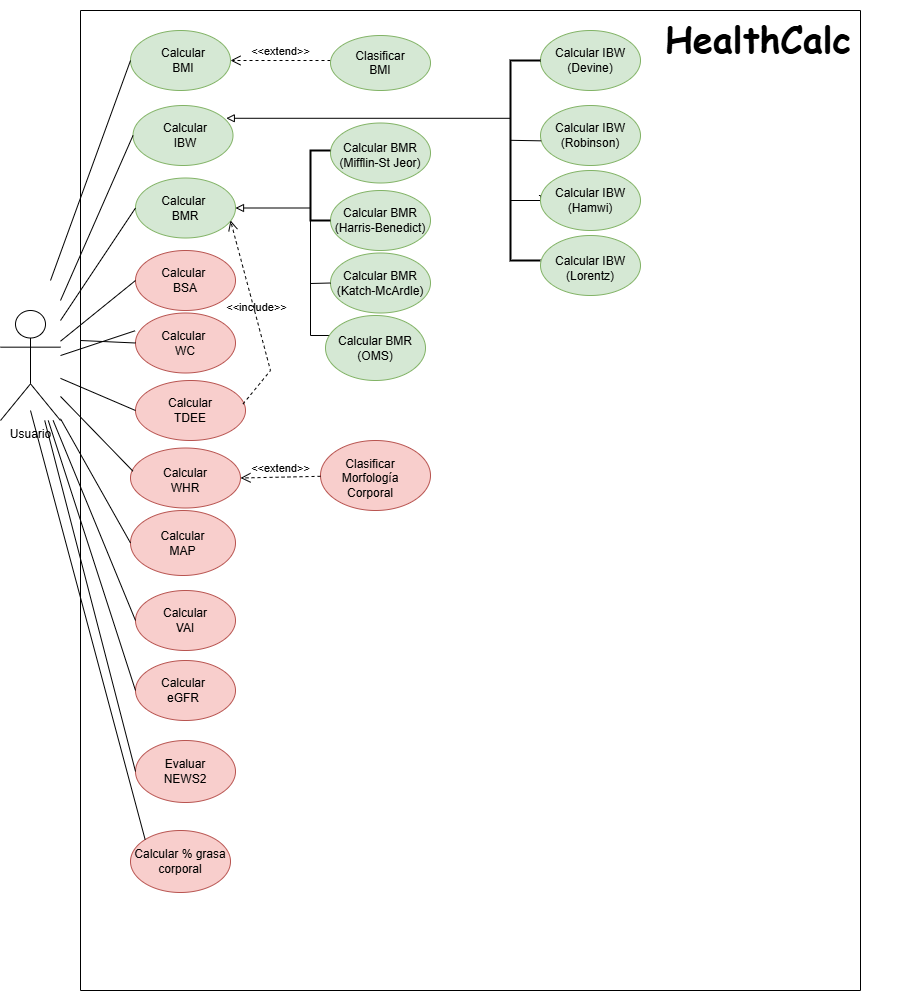

The diagram above was exported from draw.io. Its source (the exported page's mxGraphModel, read from the mxfile embedded in the PNG):
<mxGraphModel dx="362" dy="323" grid="1" gridSize="10" guides="1" tooltips="1" connect="1" arrows="1" fold="1" page="1" pageScale="1" pageWidth="827" pageHeight="1169" math="0" shadow="0">
  <root>
    <mxCell id="0" />
    <mxCell id="1" parent="0" />
    <mxCell id="QF0nsy3oKfiAbDHe18qP-1" value="Usuario" style="shape=umlActor;verticalLabelPosition=bottom;verticalAlign=top;html=1;outlineConnect=0;" parent="1" vertex="1">
      <mxGeometry x="50" y="440" width="60" height="110" as="geometry" />
    </mxCell>
    <mxCell id="B36jQPKhvpsefkUuCeqe-2" value="" style="swimlane;startSize=0;" parent="1" vertex="1">
      <mxGeometry x="130" y="140" width="780" height="980" as="geometry" />
    </mxCell>
    <mxCell id="QF0nsy3oKfiAbDHe18qP-2" value="" style="ellipse;whiteSpace=wrap;html=1;fillColor=#d5e8d4;strokeColor=#82b366;" parent="B36jQPKhvpsefkUuCeqe-2" vertex="1">
      <mxGeometry x="50" y="20" width="100" height="60" as="geometry" />
    </mxCell>
    <mxCell id="QF0nsy3oKfiAbDHe18qP-3" value="Calcular BMI" style="text;html=1;whiteSpace=wrap;strokeColor=none;fillColor=none;align=center;verticalAlign=middle;rounded=0;" parent="B36jQPKhvpsefkUuCeqe-2" vertex="1">
      <mxGeometry x="72.5" y="35" width="60" height="30" as="geometry" />
    </mxCell>
    <mxCell id="B36jQPKhvpsefkUuCeqe-7" value="" style="ellipse;whiteSpace=wrap;html=1;fillColor=#d5e8d4;strokeColor=#82b366;" parent="B36jQPKhvpsefkUuCeqe-2" vertex="1">
      <mxGeometry x="52.5" y="95" width="100" height="60" as="geometry" />
    </mxCell>
    <mxCell id="B36jQPKhvpsefkUuCeqe-12" value="" style="ellipse;whiteSpace=wrap;html=1;fillColor=#d5e8d4;strokeColor=#82b366;" parent="B36jQPKhvpsefkUuCeqe-2" vertex="1">
      <mxGeometry x="55" y="167.5" width="100" height="60" as="geometry" />
    </mxCell>
    <mxCell id="B36jQPKhvpsefkUuCeqe-20" value="Calcular IBW" style="text;html=1;whiteSpace=wrap;strokeColor=none;fillColor=none;align=center;verticalAlign=middle;rounded=0;" parent="B36jQPKhvpsefkUuCeqe-2" vertex="1">
      <mxGeometry x="75" y="110" width="60" height="30" as="geometry" />
    </mxCell>
    <mxCell id="B36jQPKhvpsefkUuCeqe-28" value="Calcular&amp;nbsp;&lt;div&gt;BMR&lt;/div&gt;" style="text;html=1;whiteSpace=wrap;strokeColor=none;fillColor=none;align=center;verticalAlign=middle;rounded=0;" parent="B36jQPKhvpsefkUuCeqe-2" vertex="1">
      <mxGeometry x="75" y="180" width="60" height="35" as="geometry" />
    </mxCell>
    <mxCell id="QF0nsy3oKfiAbDHe18qP-6" value="" style="ellipse;whiteSpace=wrap;html=1;fillColor=#f8cecc;strokeColor=#b85450;" parent="B36jQPKhvpsefkUuCeqe-2" vertex="1">
      <mxGeometry x="50" y="437.5" width="110" height="60" as="geometry" />
    </mxCell>
    <mxCell id="QF0nsy3oKfiAbDHe18qP-7" value="Calcular WHR" style="text;html=1;whiteSpace=wrap;strokeColor=none;fillColor=none;align=center;verticalAlign=middle;rounded=0;" parent="B36jQPKhvpsefkUuCeqe-2" vertex="1">
      <mxGeometry x="75" y="455" width="60" height="30" as="geometry" />
    </mxCell>
    <mxCell id="B36jQPKhvpsefkUuCeqe-31" value="" style="ellipse;whiteSpace=wrap;html=1;fillColor=#f8cecc;strokeColor=#b85450;" parent="B36jQPKhvpsefkUuCeqe-2" vertex="1">
      <mxGeometry x="55" y="240" width="100" height="60" as="geometry" />
    </mxCell>
    <mxCell id="B36jQPKhvpsefkUuCeqe-32" value="" style="ellipse;whiteSpace=wrap;html=1;fillColor=#f8cecc;strokeColor=#b85450;" parent="B36jQPKhvpsefkUuCeqe-2" vertex="1">
      <mxGeometry x="55" y="302.5" width="100" height="60" as="geometry" />
    </mxCell>
    <mxCell id="B36jQPKhvpsefkUuCeqe-45" value="Calcular&amp;nbsp;&lt;div&gt;BSA&lt;/div&gt;" style="text;html=1;whiteSpace=wrap;strokeColor=none;fillColor=none;align=center;verticalAlign=middle;rounded=0;" parent="B36jQPKhvpsefkUuCeqe-2" vertex="1">
      <mxGeometry x="75" y="252.5" width="60" height="35" as="geometry" />
    </mxCell>
    <mxCell id="B36jQPKhvpsefkUuCeqe-58" value="Calcular&amp;nbsp;&lt;div&gt;WC&lt;/div&gt;" style="text;html=1;whiteSpace=wrap;strokeColor=none;fillColor=none;align=center;verticalAlign=middle;rounded=0;" parent="B36jQPKhvpsefkUuCeqe-2" vertex="1">
      <mxGeometry x="75" y="315" width="60" height="35" as="geometry" />
    </mxCell>
    <mxCell id="QF0nsy3oKfiAbDHe18qP-9" value="" style="ellipse;whiteSpace=wrap;html=1;fillColor=#f8cecc;strokeColor=#b85450;" parent="B36jQPKhvpsefkUuCeqe-2" vertex="1">
      <mxGeometry x="55" y="370" width="110" height="60" as="geometry" />
    </mxCell>
    <mxCell id="QF0nsy3oKfiAbDHe18qP-10" value="Calcular TDEE" style="text;html=1;whiteSpace=wrap;strokeColor=none;fillColor=none;align=center;verticalAlign=middle;rounded=0;" parent="B36jQPKhvpsefkUuCeqe-2" vertex="1">
      <mxGeometry x="80" y="385" width="60" height="30" as="geometry" />
    </mxCell>
    <mxCell id="QF0nsy3oKfiAbDHe18qP-11" value="" style="ellipse;whiteSpace=wrap;html=1;fillColor=#f8cecc;strokeColor=#b85450;" parent="B36jQPKhvpsefkUuCeqe-2" vertex="1">
      <mxGeometry x="50" y="500" width="105" height="65" as="geometry" />
    </mxCell>
    <mxCell id="QF0nsy3oKfiAbDHe18qP-12" value="Calcular MAP" style="text;html=1;whiteSpace=wrap;strokeColor=none;fillColor=none;align=center;verticalAlign=middle;rounded=0;" parent="B36jQPKhvpsefkUuCeqe-2" vertex="1">
      <mxGeometry x="75" y="515" width="55" height="35" as="geometry" />
    </mxCell>
    <mxCell id="QF0nsy3oKfiAbDHe18qP-13" value="" style="ellipse;whiteSpace=wrap;html=1;fillColor=#f8cecc;strokeColor=#b85450;" parent="B36jQPKhvpsefkUuCeqe-2" vertex="1">
      <mxGeometry x="55" y="580" width="100" height="60" as="geometry" />
    </mxCell>
    <mxCell id="QF0nsy3oKfiAbDHe18qP-15" value="" style="ellipse;whiteSpace=wrap;html=1;fillColor=#f8cecc;strokeColor=#b85450;" parent="B36jQPKhvpsefkUuCeqe-2" vertex="1">
      <mxGeometry x="55" y="650" width="100" height="60" as="geometry" />
    </mxCell>
    <mxCell id="QF0nsy3oKfiAbDHe18qP-16" value="Calcular eGFR" style="text;html=1;whiteSpace=wrap;strokeColor=none;fillColor=none;align=center;verticalAlign=middle;rounded=0;" parent="B36jQPKhvpsefkUuCeqe-2" vertex="1">
      <mxGeometry x="72.5" y="665" width="60" height="30" as="geometry" />
    </mxCell>
    <mxCell id="QF0nsy3oKfiAbDHe18qP-17" value="" style="ellipse;whiteSpace=wrap;html=1;fillColor=#f8cecc;strokeColor=#b85450;" parent="B36jQPKhvpsefkUuCeqe-2" vertex="1">
      <mxGeometry x="55" y="730" width="100" height="62" as="geometry" />
    </mxCell>
    <mxCell id="QF0nsy3oKfiAbDHe18qP-18" value="Evaluar NEWS2" style="text;html=1;whiteSpace=wrap;strokeColor=none;fillColor=none;align=center;verticalAlign=middle;rounded=0;" parent="B36jQPKhvpsefkUuCeqe-2" vertex="1">
      <mxGeometry x="75" y="746" width="60" height="30" as="geometry" />
    </mxCell>
    <mxCell id="QF0nsy3oKfiAbDHe18qP-14" value="Calcular VAI" style="text;html=1;whiteSpace=wrap;strokeColor=none;fillColor=none;align=center;verticalAlign=middle;rounded=0;" parent="B36jQPKhvpsefkUuCeqe-2" vertex="1">
      <mxGeometry x="75" y="595" width="60" height="30" as="geometry" />
    </mxCell>
    <mxCell id="guzrnGIsJtae7vT1khzO-3" value="&amp;lt;&amp;lt;extend&amp;gt;&amp;gt;" style="endArrow=open;startArrow=none;endFill=0;startFill=0;endSize=8;html=1;verticalAlign=bottom;dashed=1;labelBackgroundColor=none;rounded=0;entryX=1;entryY=0.5;entryDx=0;entryDy=0;" parent="B36jQPKhvpsefkUuCeqe-2" target="QF0nsy3oKfiAbDHe18qP-2" edge="1">
      <mxGeometry width="160" relative="1" as="geometry">
        <mxPoint x="250" y="50" as="sourcePoint" />
        <mxPoint x="320" y="200" as="targetPoint" />
      </mxGeometry>
    </mxCell>
    <mxCell id="QF0nsy3oKfiAbDHe18qP-31" value="" style="ellipse;whiteSpace=wrap;html=1;fillColor=#d5e8d4;strokeColor=#82b366;" parent="B36jQPKhvpsefkUuCeqe-2" vertex="1">
      <mxGeometry x="250" y="25" width="100" height="55" as="geometry" />
    </mxCell>
    <mxCell id="QF0nsy3oKfiAbDHe18qP-33" value="&#10;Clasificar BMI&#10;&#10;" style="text;html=1;whiteSpace=wrap;strokeColor=none;fillColor=none;align=center;verticalAlign=middle;rounded=0;" parent="B36jQPKhvpsefkUuCeqe-2" vertex="1">
      <mxGeometry x="270" y="50" width="60" height="20" as="geometry" />
    </mxCell>
    <mxCell id="QF0nsy3oKfiAbDHe18qP-34" value="" style="ellipse;whiteSpace=wrap;html=1;fillColor=#f8cecc;strokeColor=#b85450;" parent="B36jQPKhvpsefkUuCeqe-2" vertex="1">
      <mxGeometry x="240" y="430" width="110" height="70" as="geometry" />
    </mxCell>
    <mxCell id="QF0nsy3oKfiAbDHe18qP-35" value="Clasificar Morfología Corporal" style="text;html=1;whiteSpace=wrap;strokeColor=none;fillColor=none;align=center;verticalAlign=middle;rounded=0;" parent="B36jQPKhvpsefkUuCeqe-2" vertex="1">
      <mxGeometry x="260" y="452.5" width="60" height="30" as="geometry" />
    </mxCell>
    <mxCell id="QF0nsy3oKfiAbDHe18qP-36" value="&amp;lt;&amp;lt;extend&amp;gt;&amp;gt;" style="endArrow=open;startArrow=none;endFill=0;startFill=0;endSize=8;html=1;verticalAlign=bottom;dashed=1;labelBackgroundColor=none;rounded=0;entryX=1;entryY=0.5;entryDx=0;entryDy=0;" parent="B36jQPKhvpsefkUuCeqe-2" source="QF0nsy3oKfiAbDHe18qP-34" target="QF0nsy3oKfiAbDHe18qP-6" edge="1">
      <mxGeometry width="160" relative="1" as="geometry">
        <mxPoint x="340" y="350" as="sourcePoint" />
        <mxPoint x="245" y="350" as="targetPoint" />
      </mxGeometry>
    </mxCell>
    <mxCell id="guzrnGIsJtae7vT1khzO-7" value="&amp;lt;&amp;lt;include&amp;gt;&amp;gt;" style="endArrow=open;startArrow=none;endFill=0;startFill=0;endSize=8;html=1;verticalAlign=bottom;dashed=1;labelBackgroundColor=none;rounded=0;exitX=0.977;exitY=0.393;exitDx=0;exitDy=0;exitPerimeter=0;" parent="B36jQPKhvpsefkUuCeqe-2" source="QF0nsy3oKfiAbDHe18qP-9" edge="1">
      <mxGeometry width="160" relative="1" as="geometry">
        <Array as="points">
          <mxPoint x="190" y="360" />
        </Array>
        <mxPoint x="150" y="310" as="sourcePoint" />
        <mxPoint x="150" y="210" as="targetPoint" />
      </mxGeometry>
    </mxCell>
    <mxCell id="guzrnGIsJtae7vT1khzO-15" value="" style="endArrow=block;html=1;rounded=0;endFill=0;edgeStyle=orthogonalEdgeStyle;entryX=1;entryY=0.5;entryDx=0;entryDy=0;" parent="B36jQPKhvpsefkUuCeqe-2" target="B36jQPKhvpsefkUuCeqe-12" edge="1">
      <mxGeometry width="50" height="50" relative="1" as="geometry">
        <Array as="points">
          <mxPoint x="230" y="198" />
        </Array>
        <mxPoint x="249.9999999999999" y="325" as="sourcePoint" />
        <mxPoint x="155" y="270" as="targetPoint" />
      </mxGeometry>
    </mxCell>
    <mxCell id="RjHdyQCqyljW8BSPuXYS-1" value="&lt;font style=&quot;font-size: 36px;&quot; face=&quot;Comic Sans MS&quot;&gt;HealthCalc&lt;/font&gt;" style="text;html=1;whiteSpace=wrap;strokeColor=none;fillColor=none;align=center;verticalAlign=middle;rounded=0;fontStyle=1" parent="B36jQPKhvpsefkUuCeqe-2" vertex="1">
      <mxGeometry x="532.5" y="-10" width="290" height="75" as="geometry" />
    </mxCell>
    <mxCell id="guzrnGIsJtae7vT1khzO-85" value="" style="ellipse;whiteSpace=wrap;html=1;fillColor=#d5e8d4;strokeColor=#82b366;" parent="B36jQPKhvpsefkUuCeqe-2" vertex="1">
      <mxGeometry x="250" y="180" width="100" height="60" as="geometry" />
    </mxCell>
    <mxCell id="guzrnGIsJtae7vT1khzO-86" value="" style="ellipse;whiteSpace=wrap;html=1;fillColor=#d5e8d4;strokeColor=#82b366;" parent="B36jQPKhvpsefkUuCeqe-2" vertex="1">
      <mxGeometry x="245" y="305" width="100" height="65" as="geometry" />
    </mxCell>
    <mxCell id="guzrnGIsJtae7vT1khzO-122" value="" style="ellipse;whiteSpace=wrap;html=1;fillColor=#d5e8d4;strokeColor=#82b366;" parent="B36jQPKhvpsefkUuCeqe-2" vertex="1">
      <mxGeometry x="250" y="242.5" width="100" height="60" as="geometry" />
    </mxCell>
    <mxCell id="guzrnGIsJtae7vT1khzO-124" value="" style="ellipse;whiteSpace=wrap;html=1;fillColor=#d5e8d4;strokeColor=#82b366;" parent="B36jQPKhvpsefkUuCeqe-2" vertex="1">
      <mxGeometry x="250" y="112.5" width="100" height="60" as="geometry" />
    </mxCell>
    <mxCell id="guzrnGIsJtae7vT1khzO-17" value="" style="endArrow=none;html=1;rounded=0;exitX=0;exitY=0.5;exitDx=0;exitDy=0;exitPerimeter=0;" parent="B36jQPKhvpsefkUuCeqe-2" edge="1">
      <mxGeometry width="50" height="50" relative="1" as="geometry">
        <mxPoint x="249.9999999999999" y="325" as="sourcePoint" />
        <mxPoint x="250" y="325" as="targetPoint" />
      </mxGeometry>
    </mxCell>
    <mxCell id="guzrnGIsJtae7vT1khzO-163" value="Calcular BMR (Mifflin-St Jeor)" style="text;html=1;whiteSpace=wrap;strokeColor=none;fillColor=none;align=center;verticalAlign=middle;rounded=0;" parent="B36jQPKhvpsefkUuCeqe-2" vertex="1">
      <mxGeometry x="255" y="130" width="90" height="30" as="geometry" />
    </mxCell>
    <mxCell id="guzrnGIsJtae7vT1khzO-203" value="Calcular BMR (Harris-Benedict)" style="text;html=1;whiteSpace=wrap;strokeColor=none;fillColor=none;align=center;verticalAlign=middle;rounded=0;" parent="B36jQPKhvpsefkUuCeqe-2" vertex="1">
      <mxGeometry x="250" y="195" width="100" height="30" as="geometry" />
    </mxCell>
    <mxCell id="guzrnGIsJtae7vT1khzO-204" value="Calcular BMR (Katch-McArdle)" style="text;html=1;whiteSpace=wrap;strokeColor=none;fillColor=none;align=center;verticalAlign=middle;rounded=0;" parent="B36jQPKhvpsefkUuCeqe-2" vertex="1">
      <mxGeometry x="250" y="257.5" width="100" height="30" as="geometry" />
    </mxCell>
    <mxCell id="guzrnGIsJtae7vT1khzO-246" value="Calcular BMR (OMS)" style="text;html=1;whiteSpace=wrap;strokeColor=none;fillColor=none;align=center;verticalAlign=middle;rounded=0;" parent="B36jQPKhvpsefkUuCeqe-2" vertex="1">
      <mxGeometry x="245" y="322.5" width="100" height="30" as="geometry" />
    </mxCell>
    <mxCell id="guzrnGIsJtae7vT1khzO-256" value="" style="strokeWidth=2;html=1;shape=mxgraph.flowchart.annotation_1;align=left;pointerEvents=1;" parent="B36jQPKhvpsefkUuCeqe-2" vertex="1">
      <mxGeometry x="230" y="140" width="20" height="70" as="geometry" />
    </mxCell>
    <mxCell id="guzrnGIsJtae7vT1khzO-257" value="" style="endArrow=block;html=1;rounded=0;endFill=0;edgeStyle=orthogonalEdgeStyle;entryX=0.933;entryY=0.213;entryDx=0;entryDy=0;entryPerimeter=0;exitX=0.948;exitY=0.675;exitDx=0;exitDy=0;exitPerimeter=0;" parent="B36jQPKhvpsefkUuCeqe-2" source="r0JBtEO0RhuYYs-2bQ8I-65" target="B36jQPKhvpsefkUuCeqe-7" edge="1">
      <mxGeometry width="50" height="50" relative="1" as="geometry">
        <Array as="points">
          <mxPoint x="460" y="185" />
          <mxPoint x="460" y="190" />
          <mxPoint x="430" y="190" />
          <mxPoint x="430" y="108" />
        </Array>
        <mxPoint x="460" y="160" as="sourcePoint" />
        <mxPoint x="522.5" y="190" as="targetPoint" />
      </mxGeometry>
    </mxCell>
    <mxCell id="guzrnGIsJtae7vT1khzO-258" value="" style="ellipse;whiteSpace=wrap;html=1;fillColor=#d5e8d4;strokeColor=#82b366;" parent="B36jQPKhvpsefkUuCeqe-2" vertex="1">
      <mxGeometry x="460" y="160" width="100" height="60" as="geometry" />
    </mxCell>
    <mxCell id="guzrnGIsJtae7vT1khzO-259" value="" style="ellipse;whiteSpace=wrap;html=1;fillColor=#d5e8d4;strokeColor=#82b366;" parent="B36jQPKhvpsefkUuCeqe-2" vertex="1">
      <mxGeometry x="460" y="20" width="100" height="60" as="geometry" />
    </mxCell>
    <mxCell id="guzrnGIsJtae7vT1khzO-261" value="Calcular IBW (Devine)" style="text;html=1;whiteSpace=wrap;strokeColor=none;fillColor=none;align=center;verticalAlign=middle;rounded=0;" parent="B36jQPKhvpsefkUuCeqe-2" vertex="1">
      <mxGeometry x="465" y="35" width="90" height="30" as="geometry" />
    </mxCell>
    <mxCell id="guzrnGIsJtae7vT1khzO-263" value="Calcular IBW (Robinson)" style="text;html=1;whiteSpace=wrap;strokeColor=none;fillColor=none;align=center;verticalAlign=middle;rounded=0;" parent="B36jQPKhvpsefkUuCeqe-2" vertex="1">
      <mxGeometry x="465" y="240" width="100" height="30" as="geometry" />
    </mxCell>
    <mxCell id="r0JBtEO0RhuYYs-2bQ8I-60" value="" style="endArrow=none;html=1;rounded=0;entryX=0;entryY=0.5;entryDx=0;entryDy=0;" parent="B36jQPKhvpsefkUuCeqe-2" target="guzrnGIsJtae7vT1khzO-122" edge="1">
      <mxGeometry width="50" height="50" relative="1" as="geometry">
        <Array as="points" />
        <mxPoint x="230" y="273" as="sourcePoint" />
        <mxPoint x="260" y="240" as="targetPoint" />
      </mxGeometry>
    </mxCell>
    <mxCell id="r0JBtEO0RhuYYs-2bQ8I-65" value="" style="strokeWidth=2;html=1;shape=mxgraph.flowchart.annotation_1;align=left;pointerEvents=1;" parent="B36jQPKhvpsefkUuCeqe-2" vertex="1">
      <mxGeometry x="430" y="50" width="30" height="200" as="geometry" />
    </mxCell>
    <mxCell id="r0JBtEO0RhuYYs-2bQ8I-70" value="" style="ellipse;whiteSpace=wrap;html=1;fillColor=#d5e8d4;strokeColor=#82b366;" parent="B36jQPKhvpsefkUuCeqe-2" vertex="1">
      <mxGeometry x="460" y="95" width="100" height="60" as="geometry" />
    </mxCell>
    <mxCell id="r0JBtEO0RhuYYs-2bQ8I-71" value="" style="ellipse;whiteSpace=wrap;html=1;fillColor=#d5e8d4;strokeColor=#82b366;" parent="B36jQPKhvpsefkUuCeqe-2" vertex="1">
      <mxGeometry x="460" y="225" width="100" height="60" as="geometry" />
    </mxCell>
    <mxCell id="r0JBtEO0RhuYYs-2bQ8I-77" value="" style="endArrow=none;html=1;rounded=0;exitX=0.007;exitY=0.589;exitDx=0;exitDy=0;exitPerimeter=0;entryX=0;entryY=0.399;entryDx=0;entryDy=0;entryPerimeter=0;" parent="B36jQPKhvpsefkUuCeqe-2" source="r0JBtEO0RhuYYs-2bQ8I-70" target="r0JBtEO0RhuYYs-2bQ8I-65" edge="1">
      <mxGeometry width="50" height="50" relative="1" as="geometry">
        <mxPoint x="390" y="190" as="sourcePoint" />
        <mxPoint x="440" y="140" as="targetPoint" />
      </mxGeometry>
    </mxCell>
    <mxCell id="r0JBtEO0RhuYYs-2bQ8I-79" value="Calcular IBW (Robinson)" style="text;html=1;whiteSpace=wrap;strokeColor=none;fillColor=none;align=center;verticalAlign=middle;rounded=0;" parent="B36jQPKhvpsefkUuCeqe-2" vertex="1">
      <mxGeometry x="465" y="110" width="90" height="30" as="geometry" />
    </mxCell>
    <mxCell id="r0JBtEO0RhuYYs-2bQ8I-134" value="Calcular IBW (Hamwi)" style="text;html=1;whiteSpace=wrap;strokeColor=none;fillColor=none;align=center;verticalAlign=middle;rounded=0;" parent="B36jQPKhvpsefkUuCeqe-2" vertex="1">
      <mxGeometry x="465" y="170" width="90" height="40" as="geometry" />
    </mxCell>
    <mxCell id="r0JBtEO0RhuYYs-2bQ8I-135" value="Calcular IBW (Lorentz)" style="text;html=1;whiteSpace=wrap;strokeColor=none;fillColor=none;align=center;verticalAlign=middle;rounded=0;" parent="B36jQPKhvpsefkUuCeqe-2" vertex="1">
      <mxGeometry x="465" y="242.5" width="90" height="30" as="geometry" />
    </mxCell>
    <mxCell id="_ULbRWMbE_hsmoHDzu8l-3" value="Calcular % grasa corporal" style="ellipse;whiteSpace=wrap;html=1;fillColor=#f8cecc;strokeColor=#b85450;" parent="B36jQPKhvpsefkUuCeqe-2" vertex="1">
      <mxGeometry x="50" y="820" width="100" height="62" as="geometry" />
    </mxCell>
    <mxCell id="B36jQPKhvpsefkUuCeqe-63" value="" style="endArrow=none;html=1;rounded=0;entryX=0;entryY=0.5;entryDx=0;entryDy=0;" parent="1" target="QF0nsy3oKfiAbDHe18qP-2" edge="1">
      <mxGeometry width="50" height="50" relative="1" as="geometry">
        <mxPoint x="100" y="410" as="sourcePoint" />
        <mxPoint x="460" y="390" as="targetPoint" />
      </mxGeometry>
    </mxCell>
    <mxCell id="B36jQPKhvpsefkUuCeqe-65" value="" style="endArrow=none;html=1;rounded=0;entryX=0;entryY=0.5;entryDx=0;entryDy=0;" parent="1" source="QF0nsy3oKfiAbDHe18qP-1" target="B36jQPKhvpsefkUuCeqe-12" edge="1">
      <mxGeometry width="50" height="50" relative="1" as="geometry">
        <mxPoint x="180" y="290" as="sourcePoint" />
        <mxPoint x="265" y="165" as="targetPoint" />
      </mxGeometry>
    </mxCell>
    <mxCell id="B36jQPKhvpsefkUuCeqe-66" value="" style="endArrow=none;html=1;rounded=0;entryX=0;entryY=0.5;entryDx=0;entryDy=0;" parent="1" source="QF0nsy3oKfiAbDHe18qP-1" target="B36jQPKhvpsefkUuCeqe-31" edge="1">
      <mxGeometry width="50" height="50" relative="1" as="geometry">
        <mxPoint x="180" y="310" as="sourcePoint" />
        <mxPoint x="265" y="238" as="targetPoint" />
      </mxGeometry>
    </mxCell>
    <mxCell id="B36jQPKhvpsefkUuCeqe-67" value="" style="endArrow=none;html=1;rounded=0;entryX=0;entryY=0.5;entryDx=0;entryDy=0;" parent="1" target="B36jQPKhvpsefkUuCeqe-32" edge="1">
      <mxGeometry width="50" height="50" relative="1" as="geometry">
        <mxPoint x="130" y="470" as="sourcePoint" />
        <mxPoint x="265" y="310" as="targetPoint" />
      </mxGeometry>
    </mxCell>
    <mxCell id="QF0nsy3oKfiAbDHe18qP-23" value="" style="endArrow=none;html=1;rounded=0;entryX=-0.004;entryY=0.296;entryDx=0;entryDy=0;entryPerimeter=0;" parent="1" source="QF0nsy3oKfiAbDHe18qP-1" target="B36jQPKhvpsefkUuCeqe-32" edge="1">
      <mxGeometry width="50" height="50" relative="1" as="geometry">
        <mxPoint x="390" y="350" as="sourcePoint" />
        <mxPoint x="440" y="300" as="targetPoint" />
      </mxGeometry>
    </mxCell>
    <mxCell id="QF0nsy3oKfiAbDHe18qP-25" value="" style="endArrow=none;html=1;rounded=0;entryX=0.022;entryY=0.386;entryDx=0;entryDy=0;entryPerimeter=0;" parent="1" source="QF0nsy3oKfiAbDHe18qP-1" target="QF0nsy3oKfiAbDHe18qP-6" edge="1">
      <mxGeometry width="50" height="50" relative="1" as="geometry">
        <mxPoint x="210" y="400" as="sourcePoint" />
        <mxPoint x="265" y="478" as="targetPoint" />
      </mxGeometry>
    </mxCell>
    <mxCell id="QF0nsy3oKfiAbDHe18qP-24" value="" style="endArrow=none;html=1;rounded=0;entryX=0;entryY=0.5;entryDx=0;entryDy=0;" parent="1" source="QF0nsy3oKfiAbDHe18qP-1" target="QF0nsy3oKfiAbDHe18qP-9" edge="1">
      <mxGeometry width="50" height="50" relative="1" as="geometry">
        <mxPoint x="370" y="400" as="sourcePoint" />
        <mxPoint x="425" y="478" as="targetPoint" />
      </mxGeometry>
    </mxCell>
    <mxCell id="QF0nsy3oKfiAbDHe18qP-26" value="" style="endArrow=none;html=1;rounded=0;entryX=0;entryY=0.5;entryDx=0;entryDy=0;" parent="1" source="QF0nsy3oKfiAbDHe18qP-1" target="QF0nsy3oKfiAbDHe18qP-11" edge="1">
      <mxGeometry width="50" height="50" relative="1" as="geometry">
        <mxPoint x="550" y="560" as="sourcePoint" />
        <mxPoint x="605" y="638" as="targetPoint" />
      </mxGeometry>
    </mxCell>
    <mxCell id="QF0nsy3oKfiAbDHe18qP-27" value="" style="endArrow=none;html=1;rounded=0;exitX=0;exitY=0.5;exitDx=0;exitDy=0;" parent="1" source="QF0nsy3oKfiAbDHe18qP-13" target="QF0nsy3oKfiAbDHe18qP-1" edge="1">
      <mxGeometry width="50" height="50" relative="1" as="geometry">
        <mxPoint x="270" y="670" as="sourcePoint" />
        <mxPoint x="325" y="748" as="targetPoint" />
      </mxGeometry>
    </mxCell>
    <mxCell id="QF0nsy3oKfiAbDHe18qP-28" value="" style="endArrow=none;html=1;rounded=0;exitX=0;exitY=0.5;exitDx=0;exitDy=0;" parent="1" source="QF0nsy3oKfiAbDHe18qP-15" target="QF0nsy3oKfiAbDHe18qP-1" edge="1">
      <mxGeometry width="50" height="50" relative="1" as="geometry">
        <mxPoint x="390" y="540" as="sourcePoint" />
        <mxPoint x="120" y="330" as="targetPoint" />
      </mxGeometry>
    </mxCell>
    <mxCell id="QF0nsy3oKfiAbDHe18qP-29" value="" style="endArrow=none;html=1;rounded=0;exitX=0;exitY=0.5;exitDx=0;exitDy=0;" parent="1" source="QF0nsy3oKfiAbDHe18qP-17" target="QF0nsy3oKfiAbDHe18qP-1" edge="1">
      <mxGeometry width="50" height="50" relative="1" as="geometry">
        <mxPoint x="130" y="860" as="sourcePoint" />
        <mxPoint x="120" y="570" as="targetPoint" />
      </mxGeometry>
    </mxCell>
    <mxCell id="QF0nsy3oKfiAbDHe18qP-30" value="" style="endArrow=none;html=1;rounded=0;entryX=0;entryY=0.5;entryDx=0;entryDy=0;" parent="1" target="B36jQPKhvpsefkUuCeqe-7" edge="1">
      <mxGeometry width="50" height="50" relative="1" as="geometry">
        <mxPoint x="110" y="430" as="sourcePoint" />
        <mxPoint x="355" y="180" as="targetPoint" />
      </mxGeometry>
    </mxCell>
    <mxCell id="_ULbRWMbE_hsmoHDzu8l-2" value="" style="endArrow=none;html=1;rounded=0;exitX=0;exitY=0;exitDx=0;exitDy=0;" parent="1" source="_ULbRWMbE_hsmoHDzu8l-3" edge="1">
      <mxGeometry width="50" height="50" relative="1" as="geometry">
        <mxPoint x="160" y="900" as="sourcePoint" />
        <mxPoint x="80" y="540" as="targetPoint" />
      </mxGeometry>
    </mxCell>
  </root>
</mxGraphModel>